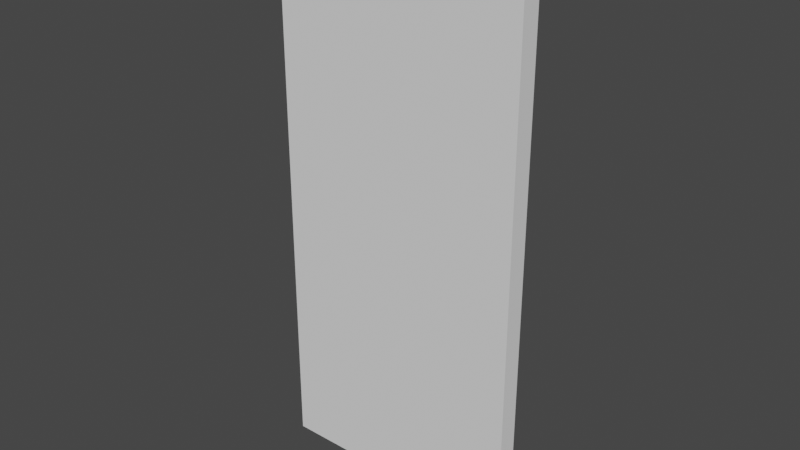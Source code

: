 # Source: StandardDoor.blend  (saved by Blender 3.3.6; exported with 4.5.12 LTS)
import bpy
from mathutils import Matrix  # noqa: F401  (used for matrix-valued properties, if any)

bpy.ops.wm.read_factory_settings(use_empty=True)
scene = bpy.context.scene
scene.name = 'Scene'

# ---- collections
col_collection = bpy.data.collections.new('Collection'); scene.collection.children.link(col_collection)

# ---- world
world_world = bpy.data.worlds.new('World'); scene.world = world_world
world_world.use_nodes = True; world_world.node_tree.nodes.clear()
_N = world_world.node_tree.nodes; _L = world_world.node_tree.links
n0 = _N.new('ShaderNodeOutputWorld'); n0.name = 'World Output'; n0.location = (300, 300)
n1 = _N.new('ShaderNodeBackground'); n1.name = 'Background'; n1.location = (10, 300)
n1.inputs[0].default_value = (0.05088, 0.05088, 0.05088, 1.0)
_L.new(n1.outputs[0], n0.inputs[0])
n0.is_active_output = True
world_world.color = (0.05088, 0.05088, 0.05088)
world_world.use_sun_shadow = False
world_world.sun_shadow_jitter_overblur = 0.0

# ---- meshes
me_plane_001 = bpy.data.meshes.new('Plane.001')
me_plane_001.from_pydata([(2.98e-08, 1.081, -0.03849), (0.9818, 1.081, -0.03849), (0.9818, -1.081, -0.03849), (0.0, -1.081, -0.03849), (2.98e-08, 1.081, 0.03849), (0.9818, 1.081, 0.03849), (0.9818, -1.081, 0.03849), (0.0, -1.081, 0.03849)], [], [(3, 7, 6, 2), (1, 5, 6, 2), (3, 7, 4, 0), (0, 4, 5, 1), (4, 7, 6, 5), (0, 1, 2, 3)])
_uv = me_plane_001.uv_layers.new(name='UVMap')
_uv.uv.foreach_set('vector', [0.3333, 1.0, 0.3333, 1.0, 0.6667, 1.0, 0.6667, 1.0, 0.6667, 0.8317, 0.6667, 0.8317, 0.6667, 0.0, 0.6667, 0.0, 0.3333, 0.0, 0.3333, 0.0, 0.3333, 0.8317, 0.3333, 0.8317, 0.3333, 0.8317, 0.3333, 0.8317, 0.6667, 0.8317, 0.6667, 0.8317, 0.3333, 0.8317, 0.3333, 0.0, 0.6667, 0.0, 0.6667, 0.8317, 0.3333, 0.8317, 0.6667, 0.8317, 0.6667, 1.0, 0.3333, 0.0])
me_plane_001.update()

# ---- objects
ob_plane_002 = bpy.data.objects.new('Plane.002', me_plane_001)

# ---- transforms, parenting, visibility, modifiers, constraints
ob_plane_002.location = (-0.4909, -0.03849, 1.081)
ob_plane_002.rotation_euler = (1.571, -0.0, 0.0)

# ---- collection membership
col_collection.objects.link(ob_plane_002)

# ---- scene / render settings (as saved in the file)
scene.frame_start = 1; scene.frame_end = 250; scene.frame_set(29)
scene.render.engine = 'BLENDER_EEVEE_NEXT'
scene.cycles.sampling_pattern = 'TABULATED_SOBOL'
scene.cycles.use_light_tree = False
scene.view_settings.view_transform = 'Filmic'
bpy.context.view_layer.update()

# ---- added for rendering (the .blend has no active camera and no usable light): camera, sun
cam_auto = bpy.data.cameras.new('AutoCamera')
cam_auto.lens = 50.0
cam_auto.sensor_width = 36.0
cam_auto.clip_end = 1000.0
ob_auto_camera = bpy.data.objects.new('AutoCamera', cam_auto)
scene.collection.objects.link(ob_auto_camera)
ob_auto_camera.location = (2.19849, -2.67667, 2.84004)
ob_auto_camera.rotation_euler = (1.09748, -7.21219e-08, 0.694738)
scene.camera = ob_auto_camera
light_auto_sun = bpy.data.lights.new('AutoSun', 'SUN')
light_auto_sun.energy = 3.0
light_auto_sun.angle = 0.0523599
ob_auto_sun = bpy.data.objects.new('AutoSun', light_auto_sun)
scene.collection.objects.link(ob_auto_sun)
ob_auto_sun.rotation_euler = (0.872665, 0.174533, 0.523599)
bpy.context.view_layer.update()

